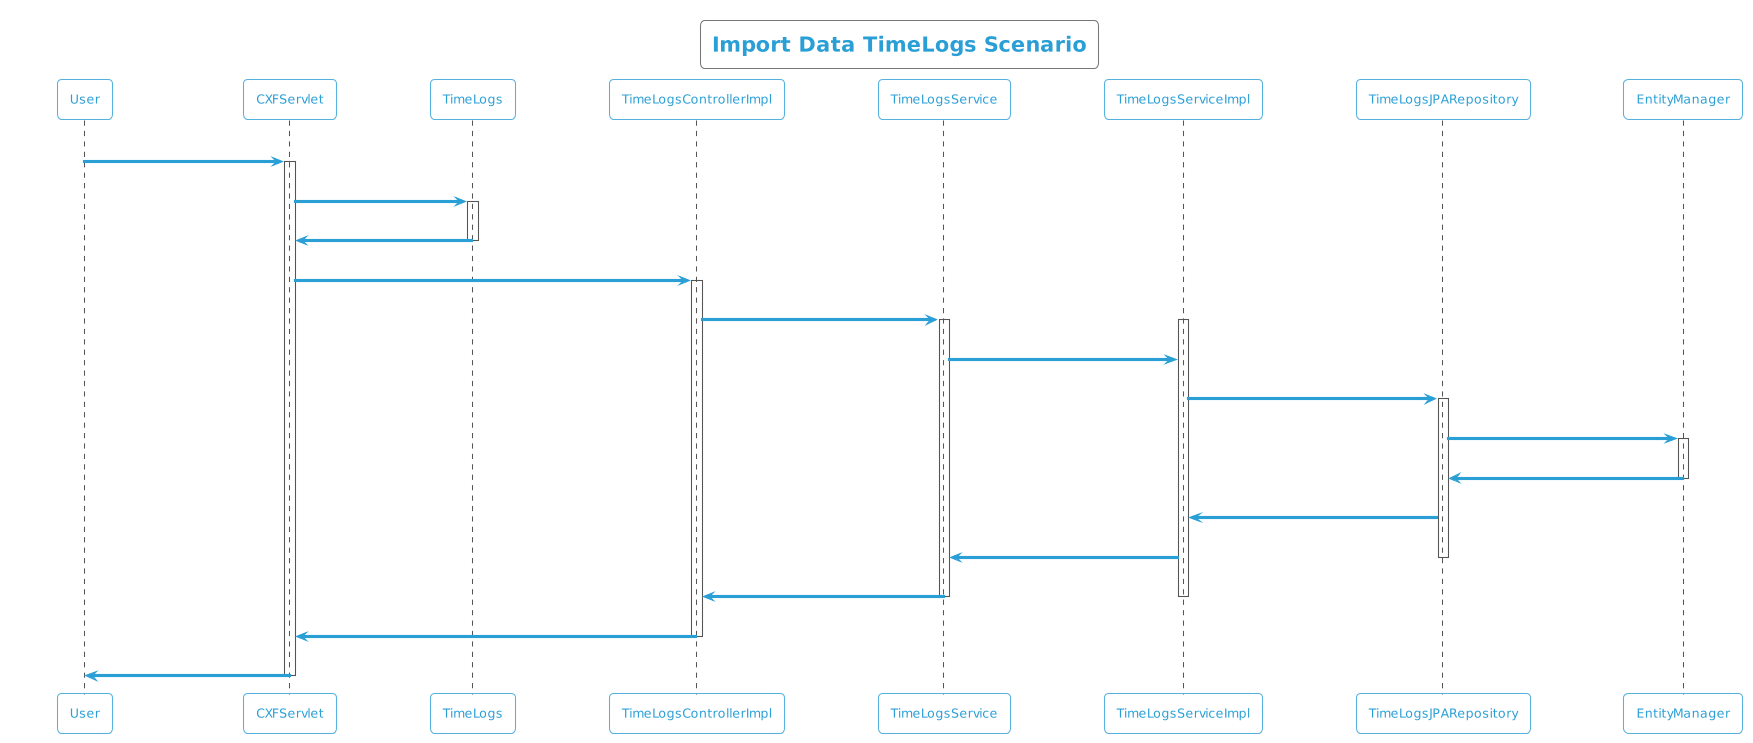

The diagram above was rendered by PlantUML. Its source (embedded in the PNG):
@startuml
!theme cyborg-outline
title Import Data TimeLogs Scenario
participant User
User -> CXFServlet: POST, TimeLogs
activate CXFServlet
CXFServlet -> TimeLogs: << importData >>
activate TimeLogs
TimeLogs -> CXFServlet: << instance >>
deactivate TimeLogs
CXFServlet -> TimeLogsControllerImpl: importData(:TimeLogs)
activate TimeLogsControllerImpl
TimeLogsControllerImpl -> TimeLogsService: importData(:TimeLogs)
activate TimeLogsService
activate TimeLogsServiceImpl
TimeLogsService -> TimeLogsServiceImpl: importData(:TimeLogs)
TimeLogsServiceImpl -> TimeLogsJPARepository: saveAll(:TimeLogs)
activate TimeLogsJPARepository
TimeLogsJPARepository -> EntityManager: save(:TimeLogs)
activate EntityManager
EntityManager -> TimeLogsJPARepository: << persisted TimeLogs >>
deactivate EntityManager
TimeLogsJPARepository -> TimeLogsServiceImpl: << persisted TimeLogs >>
TimeLogsServiceImpl -> TimeLogsService: << persisted TimeLogs >>
deactivate TimeLogsJPARepository
TimeLogsService -> TimeLogsControllerImpl: << persisted TimeLogs >>
deactivate TimeLogsServiceImpl
deactivate TimeLogsService
TimeLogsControllerImpl -> CXFServlet: << persisted TimeLogs >>
deactivate TimeLogsControllerImpl
CXFServlet -> User: marshalled TimeLogs XML
deactivate CXFServlet
@enduml